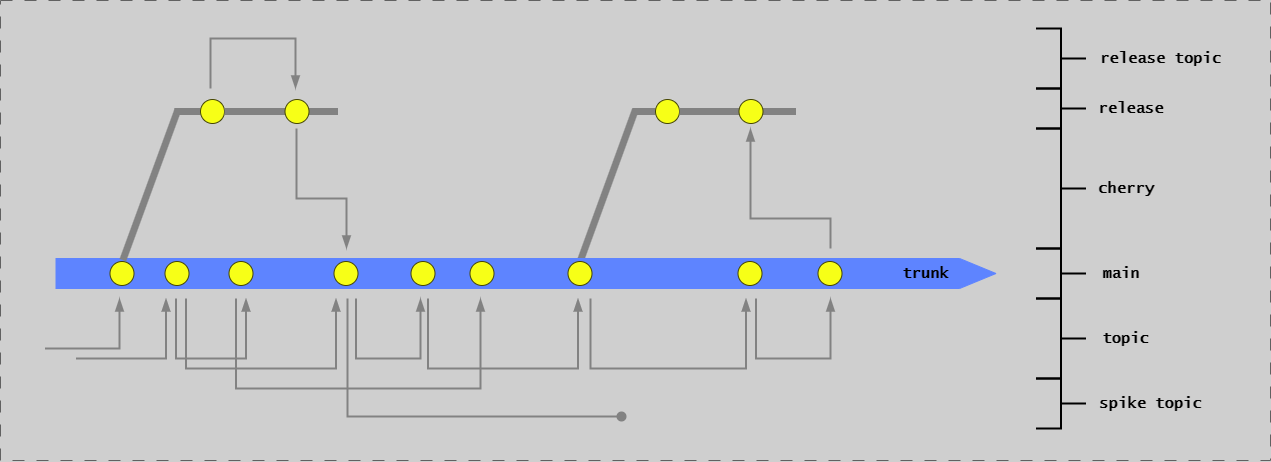

The diagram above was exported from draw.io. Its source (the exported page's mxGraphModel, read from the mxfile embedded in the PNG):
<mxGraphModel dx="1452" dy="-6392" grid="1" gridSize="10" guides="1" tooltips="1" connect="1" arrows="1" fold="1" page="1" pageScale="1" pageWidth="1654" pageHeight="1169" background="#CFCFCF" math="0" shadow="0">
  <root>
    <mxCell id="0" />
    <mxCell id="1" parent="0" />
    <mxCell id="RXrEg-iPyTun6N4x9hFU-55" value="" style="endArrow=none;html=1;rounded=0;strokeColor=#828282;strokeWidth=7;exitX=0.069;exitY=0.02;exitDx=0;exitDy=0;exitPerimeter=0;" parent="1" edge="1">
      <mxGeometry width="50" height="50" relative="1" as="geometry">
        <mxPoint x="600" y="7290" as="sourcePoint" />
        <mxPoint x="655" y="7139" as="targetPoint" />
      </mxGeometry>
    </mxCell>
    <mxCell id="G46-tSZCfBZYrONh_9nJ-37" value="" style="group;strokeColor=#616161;dashed=1;dashPattern=12 12;" parent="1" vertex="1" connectable="0">
      <mxGeometry x="20" y="7030" width="1270" height="460" as="geometry" />
    </mxCell>
    <mxCell id="aCDJL3sqAOU6FaK6RYbX-2" value="&lt;font size=&quot;1&quot; face=&quot;Lucida Console&quot;&gt;&lt;b style=&quot;font-size: 15px;&quot;&gt;main&lt;br&gt;&lt;/b&gt;&lt;/font&gt;" style="text;html=1;strokeColor=none;fillColor=none;align=center;verticalAlign=middle;whiteSpace=wrap;rounded=0;" parent="1" vertex="1">
      <mxGeometry x="1115.5" y="7293" width="50" height="20" as="geometry" />
    </mxCell>
    <mxCell id="RXrEg-iPyTun6N4x9hFU-3" value="" style="shape=singleArrow;whiteSpace=wrap;html=1;arrowWidth=1;arrowSize=0.03868852459016379;fillColor=#5E84FF;strokeColor=#5E84FF;" parent="1" vertex="1">
      <mxGeometry x="75.5" y="7288" width="940" height="30" as="geometry" />
    </mxCell>
    <mxCell id="RXrEg-iPyTun6N4x9hFU-24" value="" style="ellipse;whiteSpace=wrap;html=1;aspect=fixed;fillColor=#F7FF17;strokeColor=#454505;" parent="1" vertex="1">
      <mxGeometry x="129.5" y="7291" width="24" height="24" as="geometry" />
    </mxCell>
    <mxCell id="RXrEg-iPyTun6N4x9hFU-28" value="" style="ellipse;whiteSpace=wrap;html=1;aspect=fixed;fillColor=#F7FF17;strokeColor=#454505;" parent="1" vertex="1">
      <mxGeometry x="184.5" y="7291" width="24" height="24" as="geometry" />
    </mxCell>
    <mxCell id="RXrEg-iPyTun6N4x9hFU-29" value="" style="ellipse;whiteSpace=wrap;html=1;aspect=fixed;fillColor=#F7FF17;strokeColor=#454505;" parent="1" vertex="1">
      <mxGeometry x="248.5" y="7291" width="24" height="24" as="geometry" />
    </mxCell>
    <mxCell id="RXrEg-iPyTun6N4x9hFU-31" value="" style="ellipse;whiteSpace=wrap;html=1;aspect=fixed;fillColor=#F7FF17;strokeColor=#454505;" parent="1" vertex="1">
      <mxGeometry x="353.5" y="7291" width="24" height="24" as="geometry" />
    </mxCell>
    <mxCell id="RXrEg-iPyTun6N4x9hFU-32" value="" style="ellipse;whiteSpace=wrap;html=1;aspect=fixed;fillColor=#F7FF17;strokeColor=#454505;" parent="1" vertex="1">
      <mxGeometry x="430.5" y="7291" width="24" height="24" as="geometry" />
    </mxCell>
    <mxCell id="RXrEg-iPyTun6N4x9hFU-33" value="" style="ellipse;whiteSpace=wrap;html=1;aspect=fixed;fillColor=#F7FF17;strokeColor=#454505;" parent="1" vertex="1">
      <mxGeometry x="489.5" y="7291" width="24" height="24" as="geometry" />
    </mxCell>
    <mxCell id="RXrEg-iPyTun6N4x9hFU-38" value="" style="ellipse;whiteSpace=wrap;html=1;aspect=fixed;fillColor=#F7FF17;strokeColor=#454505;" parent="1" vertex="1">
      <mxGeometry x="587.5" y="7291" width="24" height="24" as="geometry" />
    </mxCell>
    <mxCell id="RXrEg-iPyTun6N4x9hFU-40" value="" style="edgeStyle=segmentEdgeStyle;endArrow=blockThin;html=1;curved=0;rounded=0;endSize=8;startSize=8;strokeColor=#828282;endFill=1;strokeWidth=2;" parent="1" edge="1">
      <mxGeometry width="50" height="50" relative="1" as="geometry">
        <mxPoint x="64.5" y="7378" as="sourcePoint" />
        <mxPoint x="139" y="7328" as="targetPoint" />
        <Array as="points">
          <mxPoint x="139.5" y="7378" />
        </Array>
      </mxGeometry>
    </mxCell>
    <mxCell id="RXrEg-iPyTun6N4x9hFU-41" value="" style="edgeStyle=segmentEdgeStyle;endArrow=blockThin;html=1;curved=0;rounded=0;endSize=8;startSize=8;strokeColor=#828282;endFill=1;strokeWidth=2;" parent="1" edge="1">
      <mxGeometry width="50" height="50" relative="1" as="geometry">
        <mxPoint x="95.5" y="7388" as="sourcePoint" />
        <mxPoint x="185.5" y="7328" as="targetPoint" />
        <Array as="points">
          <mxPoint x="185.5" y="7388" />
        </Array>
      </mxGeometry>
    </mxCell>
    <mxCell id="RXrEg-iPyTun6N4x9hFU-43" value="" style="edgeStyle=segmentEdgeStyle;endArrow=blockThin;html=1;curved=0;rounded=0;endSize=8;startSize=8;strokeColor=#828282;endFill=1;strokeWidth=2;" parent="1" edge="1">
      <mxGeometry width="50" height="50" relative="1" as="geometry">
        <mxPoint x="195.5" y="7328" as="sourcePoint" />
        <mxPoint x="265.5" y="7328" as="targetPoint" />
        <Array as="points">
          <mxPoint x="195.5" y="7388" />
          <mxPoint x="265.5" y="7388" />
        </Array>
      </mxGeometry>
    </mxCell>
    <mxCell id="RXrEg-iPyTun6N4x9hFU-44" value="" style="edgeStyle=segmentEdgeStyle;endArrow=blockThin;html=1;curved=0;rounded=0;endSize=8;startSize=8;strokeColor=#828282;endFill=1;strokeWidth=2;" parent="1" edge="1">
      <mxGeometry width="50" height="50" relative="1" as="geometry">
        <mxPoint x="205.5" y="7328" as="sourcePoint" />
        <mxPoint x="355.5" y="7328" as="targetPoint" />
        <Array as="points">
          <mxPoint x="205.5" y="7398" />
          <mxPoint x="355.5" y="7398" />
        </Array>
      </mxGeometry>
    </mxCell>
    <mxCell id="RXrEg-iPyTun6N4x9hFU-45" value="" style="edgeStyle=segmentEdgeStyle;endArrow=blockThin;html=1;curved=0;rounded=0;endSize=8;startSize=8;strokeColor=#828282;endFill=1;strokeWidth=2;" parent="1" edge="1">
      <mxGeometry width="50" height="50" relative="1" as="geometry">
        <mxPoint x="375.5" y="7328" as="sourcePoint" />
        <mxPoint x="440" y="7328" as="targetPoint" />
        <Array as="points">
          <mxPoint x="375.5" y="7328" />
          <mxPoint x="375.5" y="7388" />
          <mxPoint x="428.5" y="7388" />
        </Array>
      </mxGeometry>
    </mxCell>
    <mxCell id="RXrEg-iPyTun6N4x9hFU-46" value="" style="edgeStyle=segmentEdgeStyle;endArrow=blockThin;html=1;curved=0;rounded=0;endSize=8;startSize=8;strokeColor=#828282;endFill=1;strokeWidth=2;" parent="1" edge="1">
      <mxGeometry width="50" height="50" relative="1" as="geometry">
        <mxPoint x="255.5" y="7328" as="sourcePoint" />
        <mxPoint x="500" y="7328" as="targetPoint" />
        <Array as="points">
          <mxPoint x="256" y="7418" />
          <mxPoint x="500" y="7418" />
        </Array>
      </mxGeometry>
    </mxCell>
    <mxCell id="RXrEg-iPyTun6N4x9hFU-48" value="" style="edgeStyle=segmentEdgeStyle;endArrow=blockThin;html=1;curved=0;rounded=0;endSize=8;startSize=8;strokeColor=#828282;endFill=1;strokeWidth=2;" parent="1" edge="1">
      <mxGeometry width="50" height="50" relative="1" as="geometry">
        <mxPoint x="447.5" y="7328" as="sourcePoint" />
        <mxPoint x="597.5" y="7328" as="targetPoint" />
        <Array as="points">
          <mxPoint x="447.5" y="7398" />
          <mxPoint x="597.5" y="7398" />
        </Array>
      </mxGeometry>
    </mxCell>
    <mxCell id="RXrEg-iPyTun6N4x9hFU-51" value="" style="ellipse;whiteSpace=wrap;html=1;aspect=fixed;fillColor=#F7FF17;strokeColor=#454505;" parent="1" vertex="1">
      <mxGeometry x="757.5" y="7291" width="24" height="24" as="geometry" />
    </mxCell>
    <mxCell id="RXrEg-iPyTun6N4x9hFU-52" value="" style="ellipse;whiteSpace=wrap;html=1;aspect=fixed;fillColor=#F7FF17;strokeColor=#454505;" parent="1" vertex="1">
      <mxGeometry x="837.5" y="7291" width="24" height="24" as="geometry" />
    </mxCell>
    <mxCell id="RXrEg-iPyTun6N4x9hFU-53" value="" style="edgeStyle=segmentEdgeStyle;endArrow=blockThin;html=1;curved=0;rounded=0;endSize=8;startSize=8;strokeColor=#828282;endFill=1;strokeWidth=2;" parent="1" edge="1">
      <mxGeometry width="50" height="50" relative="1" as="geometry">
        <mxPoint x="610" y="7328" as="sourcePoint" />
        <mxPoint x="765.5" y="7328" as="targetPoint" />
        <Array as="points">
          <mxPoint x="610" y="7398" />
          <mxPoint x="766" y="7398" />
        </Array>
      </mxGeometry>
    </mxCell>
    <mxCell id="RXrEg-iPyTun6N4x9hFU-54" value="" style="edgeStyle=segmentEdgeStyle;endArrow=blockThin;html=1;curved=0;rounded=0;endSize=8;startSize=8;strokeColor=#828282;endFill=1;strokeWidth=2;" parent="1" edge="1">
      <mxGeometry width="50" height="50" relative="1" as="geometry">
        <mxPoint x="775.5" y="7328" as="sourcePoint" />
        <mxPoint x="850" y="7328" as="targetPoint" />
        <Array as="points">
          <mxPoint x="776" y="7388" />
          <mxPoint x="850" y="7388" />
          <mxPoint x="850" y="7328" />
        </Array>
      </mxGeometry>
    </mxCell>
    <mxCell id="RXrEg-iPyTun6N4x9hFU-57" value="" style="endArrow=none;html=1;rounded=0;strokeColor=#828282;strokeWidth=7;" parent="1" target="RXrEg-iPyTun6N4x9hFU-58" edge="1">
      <mxGeometry width="50" height="50" relative="1" as="geometry">
        <mxPoint x="652" y="7141" as="sourcePoint" />
        <mxPoint x="945" y="7141" as="targetPoint" />
      </mxGeometry>
    </mxCell>
    <mxCell id="RXrEg-iPyTun6N4x9hFU-58" value="" style="ellipse;whiteSpace=wrap;html=1;aspect=fixed;fillColor=#F7FF17;strokeColor=#454505;" parent="1" vertex="1">
      <mxGeometry x="675" y="7129" width="24" height="24" as="geometry" />
    </mxCell>
    <mxCell id="RXrEg-iPyTun6N4x9hFU-59" value="" style="endArrow=none;html=1;rounded=0;strokeColor=#828282;strokeWidth=7;" parent="1" source="RXrEg-iPyTun6N4x9hFU-58" edge="1">
      <mxGeometry width="50" height="50" relative="1" as="geometry">
        <mxPoint x="695" y="7141" as="sourcePoint" />
        <mxPoint x="815.5" y="7141" as="targetPoint" />
      </mxGeometry>
    </mxCell>
    <mxCell id="RXrEg-iPyTun6N4x9hFU-62" value="" style="ellipse;whiteSpace=wrap;html=1;aspect=fixed;fillColor=#F7FF17;strokeColor=#454505;" parent="1" vertex="1">
      <mxGeometry x="758.5" y="7129" width="24" height="24" as="geometry" />
    </mxCell>
    <mxCell id="RXrEg-iPyTun6N4x9hFU-64" value="" style="edgeStyle=segmentEdgeStyle;endArrow=blockThin;html=1;curved=0;rounded=0;endSize=8;startSize=8;strokeColor=#828282;endFill=1;strokeWidth=2;" parent="1" edge="1">
      <mxGeometry width="50" height="50" relative="1" as="geometry">
        <mxPoint x="850" y="7278" as="sourcePoint" />
        <mxPoint x="770" y="7158" as="targetPoint" />
        <Array as="points">
          <mxPoint x="850" y="7248" />
          <mxPoint x="770" y="7248" />
        </Array>
      </mxGeometry>
    </mxCell>
    <mxCell id="RXrEg-iPyTun6N4x9hFU-67" value="" style="strokeWidth=2;html=1;shape=mxgraph.flowchart.annotation_2;align=left;labelPosition=right;pointerEvents=1;direction=west;" parent="1" vertex="1">
      <mxGeometry x="1055.5" y="7328" width="50" height="80" as="geometry" />
    </mxCell>
    <mxCell id="RXrEg-iPyTun6N4x9hFU-68" value="" style="strokeWidth=2;html=1;shape=mxgraph.flowchart.annotation_2;align=left;labelPosition=right;pointerEvents=1;direction=west;" parent="1" vertex="1">
      <mxGeometry x="1055.5" y="7278" width="50" height="50" as="geometry" />
    </mxCell>
    <mxCell id="RXrEg-iPyTun6N4x9hFU-69" value="" style="strokeWidth=2;html=1;shape=mxgraph.flowchart.annotation_2;align=left;labelPosition=right;pointerEvents=1;direction=west;" parent="1" vertex="1">
      <mxGeometry x="1055.5" y="7158" width="50" height="120" as="geometry" />
    </mxCell>
    <mxCell id="RXrEg-iPyTun6N4x9hFU-70" value="" style="strokeWidth=2;html=1;shape=mxgraph.flowchart.annotation_2;align=left;labelPosition=right;pointerEvents=1;direction=west;" parent="1" vertex="1">
      <mxGeometry x="1055.5" y="7118" width="50" height="40" as="geometry" />
    </mxCell>
    <mxCell id="RXrEg-iPyTun6N4x9hFU-71" value="" style="strokeWidth=2;html=1;shape=mxgraph.flowchart.annotation_2;align=left;labelPosition=right;pointerEvents=1;direction=west;" parent="1" vertex="1">
      <mxGeometry x="1055.5" y="7058" width="50" height="60" as="geometry" />
    </mxCell>
    <mxCell id="RXrEg-iPyTun6N4x9hFU-72" value="&lt;font size=&quot;1&quot; face=&quot;Lucida Console&quot;&gt;&lt;b style=&quot;font-size: 15px;&quot;&gt;topic&lt;br&gt;&lt;/b&gt;&lt;/font&gt;" style="text;html=1;strokeColor=none;fillColor=none;align=center;verticalAlign=middle;whiteSpace=wrap;rounded=0;" parent="1" vertex="1">
      <mxGeometry x="1115.5" y="7358" width="59" height="20" as="geometry" />
    </mxCell>
    <mxCell id="RXrEg-iPyTun6N4x9hFU-73" value="&lt;font size=&quot;1&quot; face=&quot;Lucida Console&quot;&gt;&lt;b style=&quot;font-size: 15px;&quot;&gt;cherry&lt;br&gt;&lt;/b&gt;&lt;/font&gt;" style="text;html=1;strokeColor=none;fillColor=none;align=center;verticalAlign=middle;whiteSpace=wrap;rounded=0;" parent="1" vertex="1">
      <mxGeometry x="1115.5" y="7208" width="60" height="20" as="geometry" />
    </mxCell>
    <mxCell id="RXrEg-iPyTun6N4x9hFU-74" value="&lt;font size=&quot;1&quot; face=&quot;Lucida Console&quot;&gt;&lt;b style=&quot;font-size: 15px;&quot;&gt;release&lt;br&gt;&lt;/b&gt;&lt;/font&gt;" style="text;html=1;strokeColor=none;fillColor=none;align=center;verticalAlign=middle;whiteSpace=wrap;rounded=0;" parent="1" vertex="1">
      <mxGeometry x="1115.5" y="7128" width="70" height="20" as="geometry" />
    </mxCell>
    <mxCell id="RXrEg-iPyTun6N4x9hFU-75" value="&lt;font size=&quot;1&quot; face=&quot;Lucida Console&quot;&gt;&lt;b style=&quot;font-size: 15px;&quot;&gt;release topic&lt;br&gt;&lt;/b&gt;&lt;/font&gt;" style="text;html=1;strokeColor=none;fillColor=none;align=center;verticalAlign=middle;whiteSpace=wrap;rounded=0;" parent="1" vertex="1">
      <mxGeometry x="1114.5" y="7078" width="131" height="20" as="geometry" />
    </mxCell>
    <mxCell id="r7MN-aNejg94LlXg1mxn-2" value="&lt;font size=&quot;1&quot;&gt;&lt;b style=&quot;font-size: 15px;&quot;&gt;trunk&lt;br&gt;&lt;/b&gt;&lt;/font&gt;" style="text;html=1;strokeColor=none;fillColor=none;align=center;verticalAlign=middle;whiteSpace=wrap;rounded=0;fontFamily=Lucida Console;" parent="1" vertex="1">
      <mxGeometry x="910" y="7293" width="71" height="20" as="geometry" />
    </mxCell>
    <mxCell id="Xu3V2eAyFkE_h6SZ7u3F-1" value="" style="edgeStyle=segmentEdgeStyle;endArrow=oval;html=1;curved=0;rounded=0;endSize=8;startSize=8;strokeColor=#828282;endFill=1;strokeWidth=2;" parent="1" edge="1">
      <mxGeometry width="50" height="50" relative="1" as="geometry">
        <mxPoint x="367" y="7328" as="sourcePoint" />
        <mxPoint x="641" y="7446" as="targetPoint" />
        <Array as="points">
          <mxPoint x="367" y="7446" />
          <mxPoint x="432" y="7446" />
        </Array>
      </mxGeometry>
    </mxCell>
    <mxCell id="Xu3V2eAyFkE_h6SZ7u3F-2" value="" style="strokeWidth=2;html=1;shape=mxgraph.flowchart.annotation_2;align=left;labelPosition=right;pointerEvents=1;direction=west;" parent="1" vertex="1">
      <mxGeometry x="1055.5" y="7408" width="50" height="50" as="geometry" />
    </mxCell>
    <mxCell id="Xu3V2eAyFkE_h6SZ7u3F-3" value="&lt;font size=&quot;1&quot; face=&quot;Lucida Console&quot;&gt;&lt;b style=&quot;font-size: 15px;&quot;&gt;spike topic&lt;br&gt;&lt;/b&gt;&lt;/font&gt;" style="text;html=1;strokeColor=none;fillColor=none;align=center;verticalAlign=middle;whiteSpace=wrap;rounded=0;" parent="1" vertex="1">
      <mxGeometry x="1111" y="7423" width="119" height="20" as="geometry" />
    </mxCell>
    <mxCell id="dib-nZ9xHOtewUpAqZWO-1" value="" style="endArrow=none;html=1;rounded=0;strokeColor=#828282;strokeWidth=7;exitX=0.069;exitY=0.02;exitDx=0;exitDy=0;exitPerimeter=0;" edge="1" parent="1">
      <mxGeometry width="50" height="50" relative="1" as="geometry">
        <mxPoint x="142.36" y="7289.6" as="sourcePoint" />
        <mxPoint x="197.5" y="7139" as="targetPoint" />
      </mxGeometry>
    </mxCell>
    <mxCell id="dib-nZ9xHOtewUpAqZWO-2" value="" style="edgeStyle=segmentEdgeStyle;endArrow=blockThin;html=1;curved=0;rounded=0;endSize=8;startSize=8;strokeColor=#828282;endFill=1;strokeWidth=2;" edge="1" parent="1">
      <mxGeometry width="50" height="50" relative="1" as="geometry">
        <mxPoint x="230" y="7118" as="sourcePoint" />
        <mxPoint x="315" y="7118" as="targetPoint" />
        <Array as="points">
          <mxPoint x="230" y="7068" />
          <mxPoint x="315" y="7068" />
        </Array>
      </mxGeometry>
    </mxCell>
    <mxCell id="dib-nZ9xHOtewUpAqZWO-3" value="" style="edgeStyle=segmentEdgeStyle;endArrow=blockThin;html=1;curved=0;rounded=0;endSize=8;startSize=8;strokeColor=#828282;endFill=1;strokeWidth=2;" edge="1" parent="1">
      <mxGeometry width="50" height="50" relative="1" as="geometry">
        <mxPoint x="316" y="7158" as="sourcePoint" />
        <mxPoint x="366" y="7278" as="targetPoint" />
        <Array as="points">
          <mxPoint x="316" y="7228" />
          <mxPoint x="366" y="7228" />
        </Array>
      </mxGeometry>
    </mxCell>
    <mxCell id="dib-nZ9xHOtewUpAqZWO-7" value="" style="endArrow=none;html=1;rounded=0;strokeColor=#828282;strokeWidth=7;" edge="1" parent="1" target="dib-nZ9xHOtewUpAqZWO-8">
      <mxGeometry width="50" height="50" relative="1" as="geometry">
        <mxPoint x="194" y="7141" as="sourcePoint" />
        <mxPoint x="487" y="7141" as="targetPoint" />
      </mxGeometry>
    </mxCell>
    <mxCell id="dib-nZ9xHOtewUpAqZWO-8" value="" style="ellipse;whiteSpace=wrap;html=1;aspect=fixed;fillColor=#F7FF17;strokeColor=#454505;" vertex="1" parent="1">
      <mxGeometry x="220" y="7129" width="24" height="24" as="geometry" />
    </mxCell>
    <mxCell id="dib-nZ9xHOtewUpAqZWO-9" value="" style="endArrow=none;html=1;rounded=0;strokeColor=#828282;strokeWidth=7;" edge="1" parent="1" source="dib-nZ9xHOtewUpAqZWO-8">
      <mxGeometry width="50" height="50" relative="1" as="geometry">
        <mxPoint x="237" y="7141" as="sourcePoint" />
        <mxPoint x="357.5" y="7141" as="targetPoint" />
      </mxGeometry>
    </mxCell>
    <mxCell id="dib-nZ9xHOtewUpAqZWO-10" value="" style="ellipse;whiteSpace=wrap;html=1;aspect=fixed;fillColor=#F7FF17;strokeColor=#454505;" vertex="1" parent="1">
      <mxGeometry x="304.5" y="7129" width="24" height="24" as="geometry" />
    </mxCell>
  </root>
</mxGraphModel>